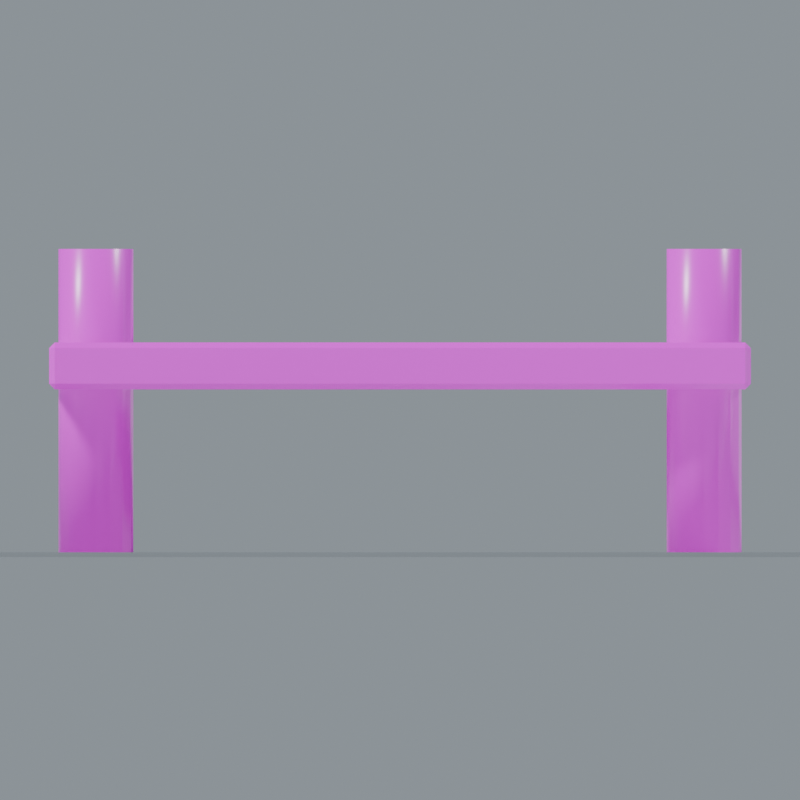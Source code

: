 # Source: Dock_Section.blend  (saved by Blender 5.0.118; exported with 4.5.12 LTS)
import bpy
from mathutils import Matrix  # noqa: F401  (used for matrix-valued properties, if any)

bpy.ops.wm.read_factory_settings(use_empty=True)
scene = bpy.context.scene
scene.name = 'Dock_Section'

# ---- collections
col_dock_section = bpy.data.collections.new('Dock_Section'); scene.collection.children.link(col_dock_section)

# ---- images (referenced by path relative to the original .blend; pixels are not part of the script)
import os
ASSET_DIR = os.environ.get("B2B_ASSET_DIR", "")  # directory of the original .blend (textures are referenced by path, not embedded)
HERE = os.path.dirname(os.path.abspath(__file__))  # packed textures are extracted next to this script under _unpacked/

def load_image(name, relpath, width, height, colorspace="sRGB"):
    """Load a texture the original file referenced (path relative to the .blend, or extracted next to this script)."""
    p = next((c for c in (os.path.join(HERE, relpath), os.path.join(ASSET_DIR, relpath)) if relpath and os.path.exists(c)), "")
    if p:
        img = bpy.data.images.load(p, check_existing=True)
        img.name = name
    else:  # same state as the original file: an image datablock whose file is absent (Cycles renders it pink)
        img = bpy.data.images.new(name, width, height)
        img.source = "FILE"
        img.filepath = "//" + (relpath or name)
    img.colorspace_settings.name = colorspace
    return img
img_oak_basecolor_png = load_image('Oak_BaseColor.png', 'Oak_BaseColor.png', 1024, 1024, 'sRGB')
img_oak_roughness_png = load_image('Oak_Roughness.png', 'Oak_Roughness.png', 1024, 1024, 'Non-Color')
img_oak_normal_png = load_image('Oak_Normal.png', 'Oak_Normal.png', 1024, 1024, 'Non-Color')
img_bark_basecolor_png = load_image('Bark_BaseColor.png', 'Bark_BaseColor.png', 1024, 1024, 'sRGB')
img_bark_roughness_png = load_image('Bark_Roughness.png', 'Bark_Roughness.png', 1024, 1024, 'Non-Color')
img_bark_normal_png = load_image('Bark_Normal.png', 'Bark_Normal.png', 1024, 1024, 'Non-Color')

# ---- materials (node trees are filled in below, after node groups)
mat_studio_floor = bpy.data.materials.new('Studio floor')
mat_studio_floor.diffuse_color = (0.2, 0.23, 0.22, 1.0)
mat_oak = bpy.data.materials.new('Oak')
mat_bark = bpy.data.materials.new('Bark')

# ---- material node trees
mat_studio_floor.use_nodes = True; mat_studio_floor.node_tree.nodes.clear()
_N = mat_studio_floor.node_tree.nodes; _L = mat_studio_floor.node_tree.links
n0 = _N.new('ShaderNodeBsdfPrincipled'); n0.name = 'プリンシプルBSDF'; n0.location = (-200, 100)
n1 = _N.new('ShaderNodeOutputMaterial'); n1.name = 'マテリアル出力'; n1.location = (200, 100)
_L.new(n0.outputs[0], n1.inputs[0])
n1.is_active_output = True
mat_oak.use_nodes = True; mat_oak.node_tree.nodes.clear()
_N = mat_oak.node_tree.nodes; _L = mat_oak.node_tree.links
n0 = _N.new('ShaderNodeBsdfPrincipled'); n0.name = 'プリンシプルBSDF'; n0.location = (0, 0)
n1 = _N.new('ShaderNodeOutputMaterial'); n1.name = 'マテリアル出力'; n1.location = (0, 0)
n2 = _N.new('ShaderNodeTexImage'); n2.name = '画像テクスチャ'; n2.location = (0, 0)
n2.image = img_oak_basecolor_png
n3 = _N.new('ShaderNodeTexImage'); n3.name = '画像テクスチャ.001'; n3.location = (0, 0)
n3.image = img_oak_roughness_png
n4 = _N.new('ShaderNodeTexImage'); n4.name = '画像テクスチャ.002'; n4.location = (0, 0)
n4.image = img_oak_normal_png
n5 = _N.new('ShaderNodeNormalMap'); n5.name = 'ノーマルマップ'; n5.location = (0, 0)
n5.inputs[0].default_value = 0.24
_L.new(n0.outputs[0], n1.inputs[0])
_L.new(n2.outputs[0], n0.inputs[0])
_L.new(n3.outputs[0], n0.inputs[2])
_L.new(n4.outputs[0], n5.inputs[1])
_L.new(n5.outputs[0], n0.inputs[5])
n1.is_active_output = True
mat_bark.use_nodes = True; mat_bark.node_tree.nodes.clear()
_N = mat_bark.node_tree.nodes; _L = mat_bark.node_tree.links
n0 = _N.new('ShaderNodeBsdfPrincipled'); n0.name = 'プリンシプルBSDF'; n0.location = (0, 0)
n1 = _N.new('ShaderNodeOutputMaterial'); n1.name = 'マテリアル出力'; n1.location = (0, 0)
n2 = _N.new('ShaderNodeTexImage'); n2.name = '画像テクスチャ'; n2.location = (0, 0)
n2.image = img_bark_basecolor_png
n3 = _N.new('ShaderNodeTexImage'); n3.name = '画像テクスチャ.001'; n3.location = (0, 0)
n3.image = img_bark_roughness_png
n4 = _N.new('ShaderNodeTexImage'); n4.name = '画像テクスチャ.002'; n4.location = (0, 0)
n4.image = img_bark_normal_png
n5 = _N.new('ShaderNodeNormalMap'); n5.name = 'ノーマルマップ'; n5.location = (0, 0)
n5.inputs[0].default_value = 0.24
_L.new(n0.outputs[0], n1.inputs[0])
_L.new(n2.outputs[0], n0.inputs[0])
_L.new(n3.outputs[0], n0.inputs[2])
_L.new(n4.outputs[0], n5.inputs[1])
_L.new(n5.outputs[0], n0.inputs[5])
n1.is_active_output = True

# ---- world
world_studio_world_137 = bpy.data.worlds.new('Studio world.137'); scene.world = world_studio_world_137
world_studio_world_137.use_nodes = True; world_studio_world_137.node_tree.nodes.clear()
_N = world_studio_world_137.node_tree.nodes; _L = world_studio_world_137.node_tree.links
n0 = _N.new('ShaderNodeBackground'); n0.name = '背景'; n0.location = (-200, 100)
n0.inputs[0].default_value = (0.49, 0.56, 0.62, 1.0)
n0.inputs[1].default_value = 0.55
n1 = _N.new('ShaderNodeOutputWorld'); n1.name = 'ワールド出力'; n1.location = (200, 100)
_L.new(n0.outputs[0], n1.inputs[0])
n1.is_active_output = True

# ---- cameras
cam_camera_front_137 = bpy.data.cameras.new('Camera_front.137')
cam_camera_front_137.type = 'ORTHO'
cam_camera_front_137.ortho_scale = 3.42

# ---- lights
light_key_137 = bpy.data.lights.new('Key.137', 'SUN')
light_key_137.angle = 0.15
light_key_137.energy = 3.0
light_rim_137 = bpy.data.lights.new('Rim.137', 'SUN')
light_rim_137.angle = 0.15
light_rim_137.energy = 1.3

# ---- meshes
me_studio_floor_137 = bpy.data.meshes.new('Studio floor.137')
me_studio_floor_137.from_pydata([(-80.0, -80.0, -0.001), (80.0, -80.0, -0.001), (80.0, 80.0, -0.001), (-80.0, 80.0, -0.001)], [], [(0, 1, 2, 3)])
me_studio_floor_137.materials.append(mat_studio_floor)
me_studio_floor_137.update()
me_dock_deck = bpy.data.meshes.new('Dock deck')
me_dock_deck.from_pydata([(-1.476, -2.5, 0.724), (-1.5, -2.476, 0.724), (-1.476, -2.476, 0.7), (1.476, -2.5, 0.724), (1.476, -2.476, 0.7), (1.5, -2.476, 0.724), (1.476, 2.5, 0.724), (1.5, 2.476, 0.724), (1.476, 2.476, 0.7), (-1.5, 2.476, 0.724), (-1.476, 2.5, 0.724), (-1.476, 2.476, 0.7), (-1.5, -2.476, 0.876), (-1.476, -2.5, 0.876), (-1.476, -2.476, 0.9), (1.5, -2.476, 0.876), (1.476, -2.476, 0.9), (1.476, -2.5, 0.876), (1.476, 2.5, 0.876), (1.476, 2.476, 0.9), (1.5, 2.476, 0.876), (-1.5, 2.476, 0.876), (-1.476, 2.476, 0.9), (-1.476, 2.5, 0.876)], [], [(0, 1, 2), (3, 4, 5), (6, 7, 8), (9, 10, 11), (12, 13, 14), (15, 16, 17), (18, 19, 20), (21, 22, 23), (2, 4, 3, 0), (1, 9, 11, 2), (8, 11, 10, 6), (4, 8, 7, 5), (0, 13, 12, 1), (5, 15, 17, 3), (13, 17, 16, 14), (6, 18, 20, 7), (15, 20, 19, 16), (9, 21, 23, 10), (18, 23, 22, 19), (14, 22, 21, 12), (0, 3, 17, 13), (2, 11, 8, 4), (9, 1, 12, 21), (5, 7, 20, 15), (6, 10, 23, 18), (14, 16, 19, 22)])
_uv = me_dock_deck.uv_layers.new(name='UVMap')
_uv.uv.foreach_set('vector', [-0.738, 0.362, -0.75, 0.362, -0.738, 0.35, 0.738, 0.362, 0.738, 0.35, 0.75, 0.362, 0.738, 0.362, 0.75, 0.362, 0.738, 0.35, -0.75, 0.362, -0.738, 0.362, -0.738, 0.35, -0.75, 0.438, -0.738, 0.438, -0.738, 0.45, 0.75, 0.438, 0.738, 0.45, 0.738, 0.438, 0.738, 0.438, 0.738, 0.45, 0.75, 0.438, -0.75, 0.438, -0.738, 0.45, -0.738, 0.438, -0.738, 0.35, 0.738, 0.35, 0.738, 0.362, -0.738, 0.362, -0.75, -1.238, -0.75, 1.238, -0.738, 1.238, -0.738, -1.238, 0.738, 0.35, -0.738, 0.35, -0.738, 0.362, 0.738, 0.362, 0.738, -1.238, 0.738, 1.238, 0.75, 1.238, 0.75, -1.238, -0.738, 0.362, -0.738, 0.438, -0.75, 0.438, -0.75, 0.362, 0.75, 0.362, 0.75, 0.438, 0.738, 0.438, 0.738, 0.362, -0.738, 0.438, 0.738, 0.438, 0.738, 0.45, -0.738, 0.45, 0.738, 0.362, 0.738, 0.438, 0.75, 0.438, 0.75, 0.362, 0.75, -1.238, 0.75, 1.238, 0.738, 1.238, 0.738, -1.238, -0.75, 0.362, -0.75, 0.438, -0.738, 0.438, -0.738, 0.362, 0.738, 0.438, -0.738, 0.438, -0.738, 0.45, 0.738, 0.45, -0.738, -1.238, -0.738, 1.238, -0.75, 1.238, -0.75, -1.238, -0.738, 0.362, 0.738, 0.362, 0.738, 0.438, -0.738, 0.438, -0.738, -1.238, -0.738, 1.238, 0.738, 1.238, 0.738, -1.238, 1.238, 0.362, -1.238, 0.362, -1.238, 0.438, 1.238, 0.438, -1.238, 0.362, 1.238, 0.362, 1.238, 0.438, -1.238, 0.438, 0.738, 0.362, -0.738, 0.362, -0.738, 0.438, 0.738, 0.438, -0.738, -1.238, 0.738, -1.238, 0.738, 1.238, -0.738, 1.238])
me_dock_deck.materials.append(mat_oak)
me_dock_deck.update()
me_dock_pile = bpy.data.meshes.new('Dock pile')
me_dock_pile.from_pydata([(-1.14, -2.0, 0.0), (-1.152, -1.939, 0.0), (-1.187, -1.887, 0.0), (-1.239, -1.852, 0.0), (-1.3, -1.84, 0.0), (-1.361, -1.852, 0.0), (-1.413, -1.887, 0.0), (-1.448, -1.939, 0.0), (-1.46, -2.0, 0.0), (-1.448, -2.061, 0.0), (-1.413, -2.113, 0.0), (-1.361, -2.148, 0.0), (-1.3, -2.16, 0.0), (-1.239, -2.148, 0.0), (-1.187, -2.113, 0.0), (-1.152, -2.061, 0.0), (-1.14, -2.0, 0.0), (-1.14, -2.0, 1.3), (-1.152, -1.939, 1.3), (-1.187, -1.887, 1.3), (-1.239, -1.852, 1.3), (-1.3, -1.84, 1.3), (-1.361, -1.852, 1.3), (-1.413, -1.887, 1.3), (-1.448, -1.939, 1.3), (-1.46, -2.0, 1.3), (-1.448, -2.061, 1.3), (-1.413, -2.113, 1.3), (-1.361, -2.148, 1.3), (-1.3, -2.16, 1.3), (-1.239, -2.148, 1.3), (-1.187, -2.113, 1.3), (-1.152, -2.061, 1.3), (-1.14, -2.0, 1.3)], [], [(0, 1, 18, 17), (1, 2, 19, 18), (2, 3, 20, 19), (3, 4, 21, 20), (4, 5, 22, 21), (5, 6, 23, 22), (6, 7, 24, 23), (7, 8, 25, 24), (8, 9, 26, 25), (9, 10, 27, 26), (10, 11, 28, 27), (11, 12, 29, 28), (12, 13, 30, 29), (13, 14, 31, 30), (14, 15, 32, 31), (15, 16, 33, 32), (15, 14, 13, 12, 11, 10, 9, 8, 7, 6, 5, 4, 3, 2, 1, 0), (17, 18, 19, 20, 21, 22, 23, 24, 25, 26, 27, 28, 29, 30, 31, 32)])
me_dock_pile.polygons.foreach_set('use_smooth', [1, 1, 1, 1, 1, 1, 1, 1, 1, 1, 1, 1, 1, 1, 1, 1, 0, 0])
_uv = me_dock_pile.uv_layers.new(name='UVMap')
_uv.uv.foreach_set('vector', [0.0, 0.0, 0.0625, 0.0, 0.0625, 0.65, 0.0, 0.65, 0.0625, 0.0, 0.125, 0.0, 0.125, 0.65, 0.0625, 0.65, 0.125, 0.0, 0.1875, 0.0, 0.1875, 0.65, 0.125, 0.65, 0.1875, 0.0, 0.25, 0.0, 0.25, 0.65, 0.1875, 0.65, 0.25, 0.0, 0.3125, 0.0, 0.3125, 0.65, 0.25, 0.65, 0.3125, 0.0, 0.375, 0.0, 0.375, 0.65, 0.3125, 0.65, 0.375, 0.0, 0.4375, 0.0, 0.4375, 0.65, 0.375, 0.65, 0.4375, 0.0, 0.5, 0.0, 0.5, 0.65, 0.4375, 0.65, 0.5, 0.0, 0.5625, 0.0, 0.5625, 0.65, 0.5, 0.65, 0.5625, 0.0, 0.625, 0.0, 0.625, 0.65, 0.5625, 0.65, 0.625, 0.0, 0.6875, 0.0, 0.6875, 0.65, 0.625, 0.65, 0.6875, 0.0, 0.75, 0.0, 0.75, 0.65, 0.6875, 0.65, 0.75, 0.0, 0.8125, 0.0, 0.8125, 0.65, 0.75, 0.65, 0.8125, 0.0, 0.875, 0.0, 0.875, 0.65, 0.8125, 0.65, 0.875, 0.0, 0.9375, 0.0, 0.9375, 0.65, 0.875, 0.65, 0.9375, 0.0, 1.0, 0.0, 1.0, 0.65, 0.9375, 0.65, 0.07391, -0.03061, 0.05657, -0.05657, 0.03061, -0.07391, 2.384e-08, -0.08, -0.03061, -0.07391, -0.05657, -0.05657, -0.07391, -0.03061, -0.08, 0.0, -0.07391, 0.03061, -0.05657, 0.05657, -0.03061, 0.07391, 2.384e-08, 0.08, 0.03061, 0.07391, 0.05657, 0.05657, 0.07391, 0.03061, 0.08, 0.0, 0.08, 0.0, 0.07391, 0.03061, 0.05657, 0.05657, 0.03061, 0.07391, 2.384e-08, 0.08, -0.03061, 0.07391, -0.05657, 0.05657, -0.07391, 0.03061, -0.08, 0.0, -0.07391, -0.03061, -0.05657, -0.05657, -0.03061, -0.07391, 2.384e-08, -0.08, 0.03061, -0.07391, 0.05657, -0.05657, 0.07391, -0.03061])
me_dock_pile.materials.append(mat_bark)
me_dock_pile.update()
me_dock_pile_001 = bpy.data.meshes.new('Dock pile.001')
me_dock_pile_001.from_pydata([(-1.14, 2.0, 0.0), (-1.152, 2.061, 0.0), (-1.187, 2.113, 0.0), (-1.239, 2.148, 0.0), (-1.3, 2.16, 0.0), (-1.361, 2.148, 0.0), (-1.413, 2.113, 0.0), (-1.448, 2.061, 0.0), (-1.46, 2.0, 0.0), (-1.448, 1.939, 0.0), (-1.413, 1.887, 0.0), (-1.361, 1.852, 0.0), (-1.3, 1.84, 0.0), (-1.239, 1.852, 0.0), (-1.187, 1.887, 0.0), (-1.152, 1.939, 0.0), (-1.14, 2.0, 0.0), (-1.14, 2.0, 1.3), (-1.152, 2.061, 1.3), (-1.187, 2.113, 1.3), (-1.239, 2.148, 1.3), (-1.3, 2.16, 1.3), (-1.361, 2.148, 1.3), (-1.413, 2.113, 1.3), (-1.448, 2.061, 1.3), (-1.46, 2.0, 1.3), (-1.448, 1.939, 1.3), (-1.413, 1.887, 1.3), (-1.361, 1.852, 1.3), (-1.3, 1.84, 1.3), (-1.239, 1.852, 1.3), (-1.187, 1.887, 1.3), (-1.152, 1.939, 1.3), (-1.14, 2.0, 1.3)], [], [(0, 1, 18, 17), (1, 2, 19, 18), (2, 3, 20, 19), (3, 4, 21, 20), (4, 5, 22, 21), (5, 6, 23, 22), (6, 7, 24, 23), (7, 8, 25, 24), (8, 9, 26, 25), (9, 10, 27, 26), (10, 11, 28, 27), (11, 12, 29, 28), (12, 13, 30, 29), (13, 14, 31, 30), (14, 15, 32, 31), (15, 16, 33, 32), (15, 14, 13, 12, 11, 10, 9, 8, 7, 6, 5, 4, 3, 2, 1, 0), (17, 18, 19, 20, 21, 22, 23, 24, 25, 26, 27, 28, 29, 30, 31, 32)])
me_dock_pile_001.polygons.foreach_set('use_smooth', [1, 1, 1, 1, 1, 1, 1, 1, 1, 1, 1, 1, 1, 1, 1, 1, 0, 0])
_uv = me_dock_pile_001.uv_layers.new(name='UVMap')
_uv.uv.foreach_set('vector', [0.0, 0.0, 0.0625, 0.0, 0.0625, 0.65, 0.0, 0.65, 0.0625, 0.0, 0.125, 0.0, 0.125, 0.65, 0.0625, 0.65, 0.125, 0.0, 0.1875, 0.0, 0.1875, 0.65, 0.125, 0.65, 0.1875, 0.0, 0.25, 0.0, 0.25, 0.65, 0.1875, 0.65, 0.25, 0.0, 0.3125, 0.0, 0.3125, 0.65, 0.25, 0.65, 0.3125, 0.0, 0.375, 0.0, 0.375, 0.65, 0.3125, 0.65, 0.375, 0.0, 0.4375, 0.0, 0.4375, 0.65, 0.375, 0.65, 0.4375, 0.0, 0.5, 0.0, 0.5, 0.65, 0.4375, 0.65, 0.5, 0.0, 0.5625, 0.0, 0.5625, 0.65, 0.5, 0.65, 0.5625, 0.0, 0.625, 0.0, 0.625, 0.65, 0.5625, 0.65, 0.625, 0.0, 0.6875, 0.0, 0.6875, 0.65, 0.625, 0.65, 0.6875, 0.0, 0.75, 0.0, 0.75, 0.65, 0.6875, 0.65, 0.75, 0.0, 0.8125, 0.0, 0.8125, 0.65, 0.75, 0.65, 0.8125, 0.0, 0.875, 0.0, 0.875, 0.65, 0.8125, 0.65, 0.875, 0.0, 0.9375, 0.0, 0.9375, 0.65, 0.875, 0.65, 0.9375, 0.0, 1.0, 0.0, 1.0, 0.65, 0.9375, 0.65, 0.07391, -0.03061, 0.05657, -0.05657, 0.03061, -0.07391, 2.384e-08, -0.08, -0.03061, -0.07391, -0.05657, -0.05657, -0.07391, -0.03061, -0.08, 0.0, -0.07391, 0.03061, -0.05657, 0.05657, -0.03061, 0.07391, 2.384e-08, 0.08, 0.03061, 0.07391, 0.05657, 0.05657, 0.07391, 0.03061, 0.08, 0.0, 0.08, 0.0, 0.07391, 0.03061, 0.05657, 0.05657, 0.03061, 0.07391, 2.384e-08, 0.08, -0.03061, 0.07391, -0.05657, 0.05657, -0.07391, 0.03061, -0.08, 0.0, -0.07391, -0.03061, -0.05657, -0.05657, -0.03061, -0.07391, 2.384e-08, -0.08, 0.03061, -0.07391, 0.05657, -0.05657, 0.07391, -0.03061])
me_dock_pile_001.materials.append(mat_bark)
me_dock_pile_001.update()
me_dock_pile_002 = bpy.data.meshes.new('Dock pile.002')
me_dock_pile_002.from_pydata([(1.46, -2.0, 0.0), (1.448, -1.939, 0.0), (1.413, -1.887, 0.0), (1.361, -1.852, 0.0), (1.3, -1.84, 0.0), (1.239, -1.852, 0.0), (1.187, -1.887, 0.0), (1.152, -1.939, 0.0), (1.14, -2.0, 0.0), (1.152, -2.061, 0.0), (1.187, -2.113, 0.0), (1.239, -2.148, 0.0), (1.3, -2.16, 0.0), (1.361, -2.148, 0.0), (1.413, -2.113, 0.0), (1.448, -2.061, 0.0), (1.46, -2.0, 0.0), (1.46, -2.0, 1.3), (1.448, -1.939, 1.3), (1.413, -1.887, 1.3), (1.361, -1.852, 1.3), (1.3, -1.84, 1.3), (1.239, -1.852, 1.3), (1.187, -1.887, 1.3), (1.152, -1.939, 1.3), (1.14, -2.0, 1.3), (1.152, -2.061, 1.3), (1.187, -2.113, 1.3), (1.239, -2.148, 1.3), (1.3, -2.16, 1.3), (1.361, -2.148, 1.3), (1.413, -2.113, 1.3), (1.448, -2.061, 1.3), (1.46, -2.0, 1.3)], [], [(0, 1, 18, 17), (1, 2, 19, 18), (2, 3, 20, 19), (3, 4, 21, 20), (4, 5, 22, 21), (5, 6, 23, 22), (6, 7, 24, 23), (7, 8, 25, 24), (8, 9, 26, 25), (9, 10, 27, 26), (10, 11, 28, 27), (11, 12, 29, 28), (12, 13, 30, 29), (13, 14, 31, 30), (14, 15, 32, 31), (15, 16, 33, 32), (15, 14, 13, 12, 11, 10, 9, 8, 7, 6, 5, 4, 3, 2, 1, 0), (17, 18, 19, 20, 21, 22, 23, 24, 25, 26, 27, 28, 29, 30, 31, 32)])
me_dock_pile_002.polygons.foreach_set('use_smooth', [1, 1, 1, 1, 1, 1, 1, 1, 1, 1, 1, 1, 1, 1, 1, 1, 0, 0])
_uv = me_dock_pile_002.uv_layers.new(name='UVMap')
_uv.uv.foreach_set('vector', [0.0, 0.0, 0.0625, 0.0, 0.0625, 0.65, 0.0, 0.65, 0.0625, 0.0, 0.125, 0.0, 0.125, 0.65, 0.0625, 0.65, 0.125, 0.0, 0.1875, 0.0, 0.1875, 0.65, 0.125, 0.65, 0.1875, 0.0, 0.25, 0.0, 0.25, 0.65, 0.1875, 0.65, 0.25, 0.0, 0.3125, 0.0, 0.3125, 0.65, 0.25, 0.65, 0.3125, 0.0, 0.375, 0.0, 0.375, 0.65, 0.3125, 0.65, 0.375, 0.0, 0.4375, 0.0, 0.4375, 0.65, 0.375, 0.65, 0.4375, 0.0, 0.5, 0.0, 0.5, 0.65, 0.4375, 0.65, 0.5, 0.0, 0.5625, 0.0, 0.5625, 0.65, 0.5, 0.65, 0.5625, 0.0, 0.625, 0.0, 0.625, 0.65, 0.5625, 0.65, 0.625, 0.0, 0.6875, 0.0, 0.6875, 0.65, 0.625, 0.65, 0.6875, 0.0, 0.75, 0.0, 0.75, 0.65, 0.6875, 0.65, 0.75, 0.0, 0.8125, 0.0, 0.8125, 0.65, 0.75, 0.65, 0.8125, 0.0, 0.875, 0.0, 0.875, 0.65, 0.8125, 0.65, 0.875, 0.0, 0.9375, 0.0, 0.9375, 0.65, 0.875, 0.65, 0.9375, 0.0, 1.0, 0.0, 1.0, 0.65, 0.9375, 0.65, 0.07391, -0.03061, 0.05657, -0.05657, 0.03061, -0.07391, -2.384e-08, -0.08, -0.03061, -0.07391, -0.05657, -0.05657, -0.07391, -0.03061, -0.08, 0.0, -0.07391, 0.03061, -0.05657, 0.05657, -0.03061, 0.07391, -2.384e-08, 0.08, 0.03061, 0.07391, 0.05657, 0.05657, 0.07391, 0.03061, 0.08, 0.0, 0.08, 0.0, 0.07391, 0.03061, 0.05657, 0.05657, 0.03061, 0.07391, -2.384e-08, 0.08, -0.03061, 0.07391, -0.05657, 0.05657, -0.07391, 0.03061, -0.08, 0.0, -0.07391, -0.03061, -0.05657, -0.05657, -0.03061, -0.07391, -2.384e-08, -0.08, 0.03061, -0.07391, 0.05657, -0.05657, 0.07391, -0.03061])
me_dock_pile_002.materials.append(mat_bark)
me_dock_pile_002.update()
me_dock_pile_003 = bpy.data.meshes.new('Dock pile.003')
me_dock_pile_003.from_pydata([(1.46, 2.0, 0.0), (1.448, 2.061, 0.0), (1.413, 2.113, 0.0), (1.361, 2.148, 0.0), (1.3, 2.16, 0.0), (1.239, 2.148, 0.0), (1.187, 2.113, 0.0), (1.152, 2.061, 0.0), (1.14, 2.0, 0.0), (1.152, 1.939, 0.0), (1.187, 1.887, 0.0), (1.239, 1.852, 0.0), (1.3, 1.84, 0.0), (1.361, 1.852, 0.0), (1.413, 1.887, 0.0), (1.448, 1.939, 0.0), (1.46, 2.0, 0.0), (1.46, 2.0, 1.3), (1.448, 2.061, 1.3), (1.413, 2.113, 1.3), (1.361, 2.148, 1.3), (1.3, 2.16, 1.3), (1.239, 2.148, 1.3), (1.187, 2.113, 1.3), (1.152, 2.061, 1.3), (1.14, 2.0, 1.3), (1.152, 1.939, 1.3), (1.187, 1.887, 1.3), (1.239, 1.852, 1.3), (1.3, 1.84, 1.3), (1.361, 1.852, 1.3), (1.413, 1.887, 1.3), (1.448, 1.939, 1.3), (1.46, 2.0, 1.3)], [], [(0, 1, 18, 17), (1, 2, 19, 18), (2, 3, 20, 19), (3, 4, 21, 20), (4, 5, 22, 21), (5, 6, 23, 22), (6, 7, 24, 23), (7, 8, 25, 24), (8, 9, 26, 25), (9, 10, 27, 26), (10, 11, 28, 27), (11, 12, 29, 28), (12, 13, 30, 29), (13, 14, 31, 30), (14, 15, 32, 31), (15, 16, 33, 32), (15, 14, 13, 12, 11, 10, 9, 8, 7, 6, 5, 4, 3, 2, 1, 0), (17, 18, 19, 20, 21, 22, 23, 24, 25, 26, 27, 28, 29, 30, 31, 32)])
me_dock_pile_003.polygons.foreach_set('use_smooth', [1, 1, 1, 1, 1, 1, 1, 1, 1, 1, 1, 1, 1, 1, 1, 1, 0, 0])
_uv = me_dock_pile_003.uv_layers.new(name='UVMap')
_uv.uv.foreach_set('vector', [0.0, 0.0, 0.0625, 0.0, 0.0625, 0.65, 0.0, 0.65, 0.0625, 0.0, 0.125, 0.0, 0.125, 0.65, 0.0625, 0.65, 0.125, 0.0, 0.1875, 0.0, 0.1875, 0.65, 0.125, 0.65, 0.1875, 0.0, 0.25, 0.0, 0.25, 0.65, 0.1875, 0.65, 0.25, 0.0, 0.3125, 0.0, 0.3125, 0.65, 0.25, 0.65, 0.3125, 0.0, 0.375, 0.0, 0.375, 0.65, 0.3125, 0.65, 0.375, 0.0, 0.4375, 0.0, 0.4375, 0.65, 0.375, 0.65, 0.4375, 0.0, 0.5, 0.0, 0.5, 0.65, 0.4375, 0.65, 0.5, 0.0, 0.5625, 0.0, 0.5625, 0.65, 0.5, 0.65, 0.5625, 0.0, 0.625, 0.0, 0.625, 0.65, 0.5625, 0.65, 0.625, 0.0, 0.6875, 0.0, 0.6875, 0.65, 0.625, 0.65, 0.6875, 0.0, 0.75, 0.0, 0.75, 0.65, 0.6875, 0.65, 0.75, 0.0, 0.8125, 0.0, 0.8125, 0.65, 0.75, 0.65, 0.8125, 0.0, 0.875, 0.0, 0.875, 0.65, 0.8125, 0.65, 0.875, 0.0, 0.9375, 0.0, 0.9375, 0.65, 0.875, 0.65, 0.9375, 0.0, 1.0, 0.0, 1.0, 0.65, 0.9375, 0.65, 0.07391, -0.03061, 0.05657, -0.05657, 0.03061, -0.07391, -2.384e-08, -0.08, -0.03061, -0.07391, -0.05657, -0.05657, -0.07391, -0.03061, -0.08, 0.0, -0.07391, 0.03061, -0.05657, 0.05657, -0.03061, 0.07391, -2.384e-08, 0.08, 0.03061, 0.07391, 0.05657, 0.05657, 0.07391, 0.03061, 0.08, 0.0, 0.08, 0.0, 0.07391, 0.03061, 0.05657, 0.05657, 0.03061, 0.07391, -2.384e-08, 0.08, -0.03061, 0.07391, -0.05657, 0.05657, -0.07391, 0.03061, -0.08, 0.0, -0.07391, -0.03061, -0.05657, -0.05657, -0.03061, -0.07391, -2.384e-08, -0.08, 0.03061, -0.07391, 0.05657, -0.05657, 0.07391, -0.03061])
me_dock_pile_003.materials.append(mat_bark)
me_dock_pile_003.update()

# ---- objects
ob_camera_front_137 = bpy.data.objects.new('Camera_front.137', cam_camera_front_137)
ob_preview_floor_137 = bpy.data.objects.new('_Preview floor.137', me_studio_floor_137)
ob_preview_key_137 = bpy.data.objects.new('_Preview Key.137', light_key_137)
ob_preview_rim_137 = bpy.data.objects.new('_Preview Rim.137', light_rim_137)
ob_dock_deck = bpy.data.objects.new('Dock deck', me_dock_deck)
ob_dock_pile = bpy.data.objects.new('Dock pile', me_dock_pile)
ob_dock_pile_001 = bpy.data.objects.new('Dock pile.001', me_dock_pile_001)
ob_dock_pile_002 = bpy.data.objects.new('Dock pile.002', me_dock_pile_002)
ob_dock_pile_003 = bpy.data.objects.new('Dock pile.003', me_dock_pile_003)

# ---- transforms, parenting, visibility, modifiers, constraints
ob_camera_front_137.location = (0.0, -22.5, 0.65)
ob_camera_front_137.rotation_euler = (1.571, -0.0, 0.0)
ob_preview_floor_137.location = (0.0, 0.0, 0.0)
ob_preview_key_137.location = (0.0, 0.0, 0.0)
ob_preview_key_137.rotation_euler = (0.862, 4.307e-08, -0.5404)
ob_preview_rim_137.location = (0.0, 0.0, 0.0)
ob_preview_rim_137.rotation_euler = (0.9497, 1.312e-07, 2.034)
ob_dock_deck.location = (0.0, 0.0, 0.0)
ob_dock_pile.location = (0.0, 0.0, 0.0)
ob_dock_pile_001.location = (0.0, 0.0, 0.0)
ob_dock_pile_002.location = (0.0, 0.0, 0.0)
ob_dock_pile_003.location = (0.0, 0.0, 0.0)

# ---- collection membership
scene.collection.objects.link(ob_camera_front_137)
scene.collection.objects.link(ob_preview_floor_137)
scene.collection.objects.link(ob_preview_key_137)
scene.collection.objects.link(ob_preview_rim_137)
col_dock_section.objects.link(ob_dock_deck)
col_dock_section.objects.link(ob_dock_pile)
col_dock_section.objects.link(ob_dock_pile_001)
col_dock_section.objects.link(ob_dock_pile_002)
col_dock_section.objects.link(ob_dock_pile_003)

# ---- scene / render settings (as saved in the file)
scene.camera = ob_camera_front_137
scene.frame_start = 1; scene.frame_end = 250; scene.frame_set(1)
scene.render.engine = 'CYCLES'
scene.render.image_settings.exr_codec = 'NONE'
scene.render.resolution_x = 1000
scene.render.resolution_y = 1000
scene.render.use_bake_clear = False
scene.render.bake_margin = 0
scene.render.bake_bias = 0.0
scene.render.bake_samples = 0
scene.render.simplify_subdivision_render = 0
scene.render.simplify_child_particles_render = 0.0
scene.cycles.samples = 24
scene.cycles.transparent_max_bounces = 16
scene.eevee.use_volume_custom_range = False
scene.eevee.gtao_distance = 0.0
scene.eevee.use_fast_gi = False
scene.view_settings.white_balance_temperature = 0.0
scene.view_settings.white_balance_tint = 0.0
scene.view_settings.white_balance_whitepoint = (2.97, 0.5193, -0.0414)
bpy.context.view_layer.update()
